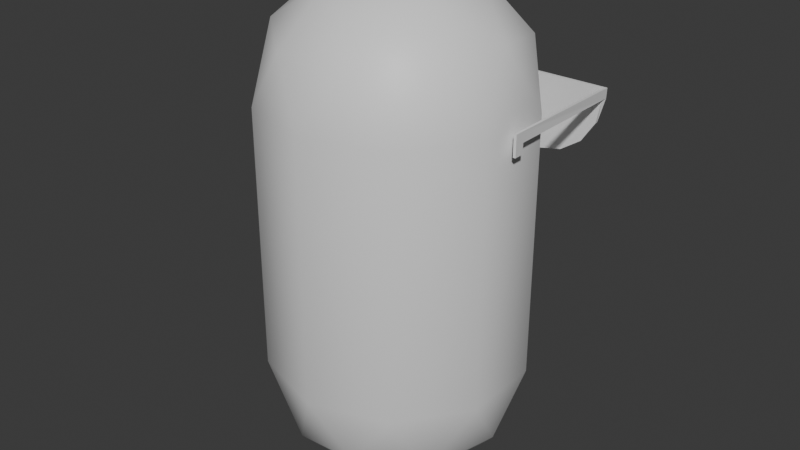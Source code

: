 # Source: PlaceHolderPlayer.blend  (saved by Blender 4.0.36; exported with 4.5.12 LTS)
import bpy
from mathutils import Matrix  # noqa: F401  (used for matrix-valued properties, if any)

bpy.ops.wm.read_factory_settings(use_empty=True)
scene = bpy.context.scene
scene.name = 'Scene'

# ---- collections
col_collection = bpy.data.collections.new('Collection'); scene.collection.children.link(col_collection)

# ---- materials (node trees are filled in below, after node groups)
mat_material = bpy.data.materials.new('Material')
mat_material.alpha_threshold = 0.0
mat_material.use_transparent_shadow = False
mat_material.roughness = 0.5
mat_material.line_color = (0.0, 0.0, 0.0, 1.0)
mat_material1 = bpy.data.materials.new('Material1')
mat_material1.alpha_threshold = 0.0
mat_material1.use_transparent_shadow = False
mat_material1.roughness = 0.5
mat_material1.line_color = (0.0, 0.0, 0.0, 1.0)

# ---- material node trees
mat_material.use_nodes = True; mat_material.node_tree.nodes.clear()
_N = mat_material.node_tree.nodes; _L = mat_material.node_tree.links
n0 = _N.new('ShaderNodeOutputMaterial'); n0.name = 'Material Output'; n0.location = (300, 300)
n1 = _N.new('ShaderNodeBsdfPrincipled'); n1.name = 'Principled BSDF'; n1.location = (10, 300)
n1.inputs[3].default_value = 1.45
_L.new(n1.outputs[0], n0.inputs[0])
n0.is_active_output = True
mat_material1.use_nodes = True; mat_material1.node_tree.nodes.clear()
_N = mat_material1.node_tree.nodes; _L = mat_material1.node_tree.links
n0 = _N.new('ShaderNodeOutputMaterial'); n0.name = 'Material Output'; n0.location = (300, 300)
n1 = _N.new('ShaderNodeBsdfPrincipled'); n1.name = 'Principled BSDF'; n1.location = (10, 300)
n1.inputs[3].default_value = 1.45
_L.new(n1.outputs[0], n0.inputs[0])
n0.is_active_output = True

# ---- world
world_world = bpy.data.worlds.new('World'); scene.world = world_world
world_world.use_nodes = True; world_world.node_tree.nodes.clear()
_N = world_world.node_tree.nodes; _L = world_world.node_tree.links
n0 = _N.new('ShaderNodeOutputWorld'); n0.name = 'World Output'; n0.location = (300, 300)
n1 = _N.new('ShaderNodeBackground'); n1.name = 'Background'; n1.location = (10, 300)
n1.inputs[0].default_value = (0.05088, 0.05088, 0.05088, 1.0)
_L.new(n1.outputs[0], n0.inputs[0])
n0.is_active_output = True
world_world.color = (0.05088, 0.05088, 0.05088)
world_world.use_sun_shadow = False
world_world.sun_shadow_jitter_overblur = 0.0

# ---- meshes
me_placeholderplayer = bpy.data.meshes.new('PlaceHolderPlayer')
me_placeholderplayer.from_pydata([(0.0, 0.0, 0.0), (-0.3618, 0.2629, 0.2764), (0.1382, 0.4253, 0.2764), (0.4472, 3.91e-08, 0.2764), (0.1382, -0.4253, 0.2764), (-0.3618, -0.2629, 0.2764), (0.08123, 0.25, 0.07467), (-0.2127, 0.1545, 0.07467), (-0.1314, 0.4045, 0.2371), (-0.4253, -3.718e-08, 0.2371), (-0.2127, -0.1545, 0.07467), (0.2629, 2.298e-08, 0.07467), (0.3441, 0.25, 0.2371), (0.08123, -0.25, 0.07467), (0.3441, -0.25, 0.2371), (-0.1314, -0.4045, 0.2371), (-0.4755, 0.1545, 0.5), (-0.4755, -0.1545, 0.5), (-4.371e-08, 0.5, 0.5), (-0.2939, 0.4045, 0.5), (0.4755, 0.1545, 0.5), (0.2939, 0.4045, 0.5), (0.2939, -0.4045, 0.5), (0.4755, -0.1545, 0.5), (-0.2939, -0.4045, 0.5), (4.371e-08, -0.5, 0.5), (-0.1382, 0.4253, 1.724), (0.3618, 0.2629, 1.724), (0.3618, -0.2629, 1.724), (-0.1382, -0.4253, 1.724), (-0.4472, -3.91e-08, 1.724), (0.0, 0.0, 2.0), (-0.4755, 0.1545, 1.5), (-0.4755, -0.1545, 1.5), (-4.371e-08, 0.5, 1.5), (-0.2939, 0.4045, 1.5), (0.4755, 0.1545, 1.5), (0.2939, 0.4045, 1.5), (0.2939, -0.4045, 1.5), (0.4755, -0.1545, 1.5), (-0.2939, -0.4045, 1.5), (4.371e-08, -0.5, 1.5), (-0.3441, 0.25, 1.763), (0.1314, 0.4045, 1.763), (0.4253, 3.718e-08, 1.763), (0.1314, -0.4045, 1.763), (-0.3441, -0.25, 1.763), (-0.08123, 0.25, 1.925), (-0.2629, -2.298e-08, 1.925), (0.2127, 0.1545, 1.925), (0.2127, -0.1545, 1.925), (-0.08123, -0.25, 1.925), (0.51, 0.51, 1.5), (-4.371e-08, 0.51, 1.5), (0.51, 4.371e-08, 1.46), (0.5068, 0.5128, 1.46), (-4.371e-08, 0.51, 1.46), (0.51, -0.04, 1.5), (0.51, 4.371e-08, 1.42), (0.51, -0.04, 1.42), (0.481, 0.51, 1.364), (0.4268, 0.51, 1.283), (0.3457, 0.51, 1.229), (0.25, 0.51, 1.21), (0.1543, 0.51, 1.229), (0.07322, 0.51, 1.283), (0.01903, 0.51, 1.364), (-0.51, 0.51, 1.5), (-0.51, -4.371e-08, 1.46), (-0.5068, 0.5128, 1.46), (-0.51, -0.04, 1.5), (-0.51, -4.371e-08, 1.42), (-0.51, -0.04, 1.42), (-0.481, 0.51, 1.364), (-0.4268, 0.51, 1.283), (-0.3457, 0.51, 1.229), (-0.25, 0.51, 1.21), (-0.1543, 0.51, 1.229), (-0.07322, 0.51, 1.283), (-0.01903, 0.51, 1.364), (0.5, 0.5, 1.5), (-4.371e-08, 0.5, 1.5), (0.5, 4.371e-08, 1.46), (0.5, 0.5, 1.46), (-4.371e-08, 0.5, 1.46), (0.5, -0.04, 1.5), (0.5, 4.371e-08, 1.42), (0.5, -0.04, 1.42), (0.481, 0.5, 1.364), (0.4268, 0.5, 1.283), (0.3457, 0.5, 1.229), (0.25, 0.5, 1.21), (0.1543, 0.5, 1.229), (0.07322, 0.5, 1.283), (0.01903, 0.5, 1.364), (-0.5, 0.5, 1.5), (-0.5, -4.371e-08, 1.46), (-0.5, 0.5, 1.46), (-0.5, -0.04, 1.5), (-0.5, -4.371e-08, 1.42), (-0.5, -0.04, 1.42), (-0.481, 0.5, 1.364), (-0.4268, 0.5, 1.283), (-0.3457, 0.5, 1.229), (-0.25, 0.5, 1.21), (-0.1543, 0.5, 1.229), (-0.07322, 0.5, 1.283), (-0.01903, 0.5, 1.364)], [], [(0, 7, 6), (1, 7, 9), (0, 6, 11), (0, 11, 13), (0, 13, 10), (1, 9, 16), (2, 8, 18), (3, 12, 20), (4, 14, 22), (5, 15, 24), (1, 16, 19), (2, 18, 21), (3, 20, 23), (4, 22, 25), (5, 24, 17), (24, 15, 25), (15, 4, 25), (22, 14, 23), (14, 3, 23), (20, 12, 21), (12, 2, 21), (18, 8, 19), (8, 1, 19), (16, 9, 17), (9, 5, 17), (10, 15, 5), (10, 13, 15), (13, 4, 15), (13, 14, 4), (13, 11, 14), (11, 3, 14), (11, 12, 3), (11, 6, 12), (6, 2, 12), (9, 10, 5), (9, 7, 10), (7, 0, 10), (6, 8, 2), (6, 7, 8), (7, 1, 8), (26, 42, 47), (27, 43, 49), (28, 44, 50), (29, 45, 51), (30, 46, 48), (48, 51, 31), (48, 46, 51), (46, 29, 51), (51, 50, 31), (51, 45, 50), (45, 28, 50), (50, 49, 31), (50, 44, 49), (44, 27, 49), (49, 47, 31), (49, 43, 47), (43, 26, 47), (47, 48, 31), (47, 42, 48), (42, 30, 48), (33, 46, 30), (33, 40, 46), (40, 29, 46), (41, 45, 29), (41, 38, 45), (38, 28, 45), (39, 44, 28), (39, 36, 44), (36, 27, 44), (37, 43, 27), (37, 34, 43), (34, 26, 43), (35, 42, 26), (35, 32, 42), (32, 30, 42), (40, 41, 29), (38, 39, 28), (36, 37, 27), (34, 35, 26), (32, 33, 30), (33, 32, 16, 17), (32, 35, 19, 16), (35, 34, 18, 19), (34, 37, 21, 18), (37, 36, 20, 21), (36, 39, 23, 20), (39, 38, 22, 23), (38, 41, 25, 22), (41, 40, 24, 25), (40, 33, 17, 24), (52, 55, 56, 53), (57, 54, 55, 52), (57, 59, 58, 54), (60, 56, 55), (56, 65, 66), (65, 56, 64), (64, 56, 63), (63, 56, 62), (62, 56, 61), (61, 56, 60), (67, 53, 56, 69), (70, 67, 69, 68), (70, 68, 71, 72), (73, 69, 56), (56, 79, 78), (78, 77, 56), (77, 76, 56), (76, 75, 56), (75, 74, 56), (74, 73, 56), (80, 81, 84, 83), (85, 80, 83, 82), (85, 82, 86, 87), (88, 83, 84), (84, 94, 93), (93, 92, 84), (92, 91, 84), (91, 90, 84), (90, 89, 84), (89, 88, 84), (95, 97, 84, 81), (98, 96, 97, 95), (98, 100, 99, 96), (101, 84, 97), (84, 106, 107), (106, 84, 105), (105, 84, 104), (104, 84, 103), (103, 84, 102), (102, 84, 101), (52, 53, 81, 80), (55, 54, 82, 83), (58, 59, 87, 86), (54, 58, 86, 82), (57, 52, 80, 85), (59, 57, 85, 87), (61, 60, 88, 89), (62, 61, 89, 90), (63, 62, 90, 91), (64, 63, 91, 92), (65, 64, 92, 93), (66, 65, 93, 94), (60, 55, 83, 88), (56, 66, 94, 84), (53, 67, 95, 81), (68, 69, 97, 96), (72, 71, 99, 100), (71, 68, 96, 99), (67, 70, 98, 95), (70, 72, 100, 98), (73, 74, 102, 101), (74, 75, 103, 102), (75, 76, 104, 103), (76, 77, 105, 104), (77, 78, 106, 105), (78, 79, 107, 106), (69, 73, 101, 97), (79, 56, 84, 107)])
me_placeholderplayer.polygons.foreach_set('use_smooth', [1, 1, 1, 1, 1, 1, 1, 1, 1, 1, 1, 1, 1, 1, 1, 1, 1, 1, 1, 1, 1, 1, 1, 1, 1, 1, 1, 1, 1, 1, 1, 1, 1, 1, 1, 1, 1, 1, 1, 1, 1, 1, 1, 1, 1, 1, 1, 1, 1, 1, 1, 1, 1, 1, 1, 1, 1, 1, 1, 1, 1, 1, 1, 1, 1, 1, 1, 1, 1, 1, 1, 1, 1, 1, 1, 1, 1, 1, 1, 1, 1, 1, 1, 1, 1, 1, 1, 1, 1, 1, 0, 0, 0, 0, 0, 0, 0, 0, 0, 0, 0, 0, 0, 0, 0, 0, 0, 0, 0, 0, 0, 0, 0, 0, 0, 0, 0, 0, 0, 0, 0, 0, 0, 0, 0, 0, 0, 0, 0, 0, 0, 0, 0, 0, 0, 0, 0, 0, 0, 0, 0, 0, 0, 0, 0, 0, 0, 0, 0, 0, 0, 0, 0, 0, 0, 0, 0, 0])
me_placeholderplayer.polygons.foreach_set('material_index', [0, 0, 0, 0, 0, 0, 0, 0, 0, 0, 0, 0, 0, 0, 0, 0, 0, 0, 0, 0, 0, 0, 0, 0, 0, 0, 0, 0, 0, 0, 0, 0, 0, 0, 0, 0, 0, 0, 0, 0, 0, 0, 0, 0, 0, 0, 0, 0, 0, 0, 0, 0, 0, 0, 0, 0, 0, 0, 0, 0, 0, 0, 0, 0, 0, 0, 0, 0, 0, 0, 0, 0, 0, 0, 0, 0, 0, 0, 0, 0, 0, 0, 0, 0, 0, 0, 0, 0, 0, 0, 1, 1, 1, 1, 1, 1, 1, 1, 1, 1, 1, 1, 1, 1, 1, 1, 1, 1, 1, 1, 1, 1, 1, 1, 1, 1, 1, 1, 1, 1, 1, 1, 1, 1, 1, 1, 1, 1, 1, 1, 1, 1, 1, 1, 1, 1, 1, 1, 1, 1, 1, 1, 1, 1, 1, 1, 1, 1, 1, 1, 1, 1, 1, 1, 1, 1, 1, 1])
_uv = me_placeholderplayer.uv_layers.new(name='UVMap')
_uv.uv.foreach_set('vector', [0.1818, 0.0, 0.2273, 0.07873, 0.1364, 0.07873, 0.2727, 0.1575, 0.3182, 0.07873, 0.3636, 0.1575, 0.9091, 0.0, 0.9545, 0.07873, 0.8636, 0.07873, 0.7273, 0.0, 0.7727, 0.07873, 0.6818, 0.07873, 0.5455, 0.0, 0.5909, 0.07873, 0.5, 0.07873, 0.2727, 0.1575, 0.3636, 0.1575, 0.3182, 0.2362, 0.09091, 0.1575, 0.1818, 0.1575, 0.1364, 0.2362, 0.8182, 0.1575, 0.9091, 0.1575, 0.8636, 0.2362, 0.6364, 0.1575, 0.7273, 0.1575, 0.6818, 0.2362, 0.4545, 0.1575, 0.5455, 0.1575, 0.5, 0.2362, 0.2727, 0.1575, 0.3182, 0.2362, 0.2273, 0.2362, 0.09091, 0.1575, 0.1364, 0.2362, 0.04546, 0.2362, 0.8182, 0.1575, 0.8636, 0.2362, 0.7727, 0.2362, 0.6364, 0.1575, 0.6818, 0.2362, 0.5909, 0.2362, 0.4545, 0.1575, 0.5, 0.2362, 0.4091, 0.2362, 0.5, 0.2362, 0.5455, 0.1575, 0.5909, 0.2362, 0.5455, 0.1575, 0.6364, 0.1575, 0.5909, 0.2362, 0.6818, 0.2362, 0.7273, 0.1575, 0.7727, 0.2362, 0.7273, 0.1575, 0.8182, 0.1575, 0.7727, 0.2362, 0.8636, 0.2362, 0.9091, 0.1575, 0.9545, 0.2362, 0.9091, 0.1575, 1.0, 0.1575, 0.9545, 0.2362, 0.1364, 0.2362, 0.1818, 0.1575, 0.2273, 0.2362, 0.1818, 0.1575, 0.2727, 0.1575, 0.2273, 0.2362, 0.3182, 0.2362, 0.3636, 0.1575, 0.4091, 0.2362, 0.3636, 0.1575, 0.4545, 0.1575, 0.4091, 0.2362, 0.5, 0.07873, 0.5455, 0.1575, 0.4545, 0.1575, 0.5, 0.07873, 0.5909, 0.07873, 0.5455, 0.1575, 0.5909, 0.07873, 0.6364, 0.1575, 0.5455, 0.1575, 0.6818, 0.07873, 0.7273, 0.1575, 0.6364, 0.1575, 0.6818, 0.07873, 0.7727, 0.07873, 0.7273, 0.1575, 0.7727, 0.07873, 0.8182, 0.1575, 0.7273, 0.1575, 0.8636, 0.07873, 0.9091, 0.1575, 0.8182, 0.1575, 0.8636, 0.07873, 0.9545, 0.07873, 0.9091, 0.1575, 0.9545, 0.07873, 1.0, 0.1575, 0.9091, 0.1575, 0.3636, 0.1575, 0.4091, 0.07873, 0.4545, 0.1575, 0.3636, 0.1575, 0.3182, 0.07873, 0.4091, 0.07873, 0.3182, 0.07873, 0.3636, 0.0, 0.4091, 0.07873, 0.1364, 0.07873, 0.1818, 0.1575, 0.09091, 0.1575, 0.1364, 0.07873, 0.2273, 0.07873, 0.1818, 0.1575, 0.2273, 0.07873, 0.2727, 0.1575, 0.1818, 0.1575, 0.1818, 0.3149, 0.2727, 0.3149, 0.2273, 0.3937, 0.0, 0.3149, 0.09091, 0.3149, 0.04546, 0.3937, 0.7273, 0.3149, 0.8182, 0.3149, 0.7727, 0.3937, 0.5455, 0.3149, 0.6364, 0.3149, 0.5909, 0.3937, 0.3636, 0.3149, 0.4545, 0.3149, 0.4091, 0.3937, 0.4091, 0.3937, 0.5, 0.3937, 0.4545, 0.4724, 0.4091, 0.3937, 0.4545, 0.3149, 0.5, 0.3937, 0.4545, 0.3149, 0.5455, 0.3149, 0.5, 0.3937, 0.5909, 0.3937, 0.6818, 0.3937, 0.6364, 0.4724, 0.5909, 0.3937, 0.6364, 0.3149, 0.6818, 0.3937, 0.6364, 0.3149, 0.7273, 0.3149, 0.6818, 0.3937, 0.7727, 0.3937, 0.8636, 0.3937, 0.8182, 0.4724, 0.7727, 0.3937, 0.8182, 0.3149, 0.8636, 0.3937, 0.8182, 0.3149, 0.9091, 0.3149, 0.8636, 0.3937, 0.04546, 0.3937, 0.1364, 0.3937, 0.09091, 0.4724, 0.04546, 0.3937, 0.09091, 0.3149, 0.1364, 0.3937, 0.09091, 0.3149, 0.1818, 0.3149, 0.1364, 0.3937, 0.2273, 0.3937, 0.3182, 0.3937, 0.2727, 0.4724, 0.2273, 0.3937, 0.2727, 0.3149, 0.3182, 0.3937, 0.2727, 0.3149, 0.3636, 0.3149, 0.3182, 0.3937, 0.4091, 0.2362, 0.4545, 0.3149, 0.3636, 0.3149, 0.4091, 0.2362, 0.5, 0.2362, 0.4545, 0.3149, 0.5, 0.2362, 0.5455, 0.3149, 0.4545, 0.3149, 0.5909, 0.2362, 0.6364, 0.3149, 0.5455, 0.3149, 0.5909, 0.2362, 0.6818, 0.2362, 0.6364, 0.3149, 0.6818, 0.2362, 0.7273, 0.3149, 0.6364, 0.3149, 0.7727, 0.2362, 0.8182, 0.3149, 0.7273, 0.3149, 0.7727, 0.2362, 0.8636, 0.2362, 0.8182, 0.3149, 0.8636, 0.2362, 0.9091, 0.3149, 0.8182, 0.3149, 0.04546, 0.2362, 0.09091, 0.3149, 0.0, 0.3149, 0.04546, 0.2362, 0.1364, 0.2362, 0.09091, 0.3149, 0.1364, 0.2362, 0.1818, 0.3149, 0.09091, 0.3149, 0.2273, 0.2362, 0.2727, 0.3149, 0.1818, 0.3149, 0.2273, 0.2362, 0.3182, 0.2362, 0.2727, 0.3149, 0.3182, 0.2362, 0.3636, 0.3149, 0.2727, 0.3149, 0.5, 0.2362, 0.5909, 0.2362, 0.5455, 0.3149, 0.6818, 0.2362, 0.7727, 0.2362, 0.7273, 0.3149, 0.8636, 0.2362, 0.9545, 0.2362, 0.9091, 0.3149, 0.1364, 0.2362, 0.2273, 0.2362, 0.1818, 0.3149, 0.3182, 0.2362, 0.4091, 0.2362, 0.3636, 0.3149, 0.4091, 0.2362, 0.3182, 0.2362, 0.3182, 0.2362, 0.4091, 0.2362, 0.3182, 0.2362, 0.2273, 0.2362, 0.2273, 0.2362, 0.3182, 0.2362, 0.2273, 0.2362, 0.1364, 0.2362, 0.1364, 0.2362, 0.2273, 0.2362, 0.1364, 0.2362, 0.04546, 0.2362, 0.04546, 0.2362, 0.1364, 0.2362, 0.9545, 0.2362, 0.8636, 0.2362, 0.8636, 0.2362, 0.9545, 0.2362, 0.8636, 0.2362, 0.7727, 0.2362, 0.7727, 0.2362, 0.8636, 0.2362, 0.7727, 0.2362, 0.6818, 0.2362, 0.6818, 0.2362, 0.7727, 0.2362, 0.6818, 0.2362, 0.5909, 0.2362, 0.5909, 0.2362, 0.6818, 0.2362, 0.5909, 0.2362, 0.5, 0.2362, 0.5, 0.2362, 0.5909, 0.2362, 0.5, 0.2362, 0.4091, 0.2362, 0.4091, 0.2362, 0.5, 0.2362, 0.0, 0.0, 0.0, 0.0, 0.0, 0.0, 0.0, 0.0, 0.0, 0.0, 0.0, 0.0, 0.0, 0.0, 0.0, 0.0, 0.0, 0.0, 0.0, 0.0, 0.0, 0.0, 0.0, 0.0, 0.0, 0.0, 0.0, 0.0, 0.0, 0.0, 0.0, 0.0, 0.0, 0.0, 0.0, 0.0, 0.0, 0.0, 0.0, 0.0, 0.0, 0.0, 0.0, 0.0, 0.0, 0.0, 0.0, 0.0, 0.0, 0.0, 0.0, 0.0, 0.0, 0.0, 0.0, 0.0, 0.0, 0.0, 0.0, 0.0, 0.0, 0.0, 0.0, 0.0, 0.0, 0.0, 0.0, 0.0, 0.0, 0.0, 0.0, 0.0, 0.0, 0.0, 0.0, 0.0, 0.0, 0.0, 0.0, 0.0, 0.0, 0.0, 0.0, 0.0, 0.0, 0.0, 0.0, 0.0, 0.0, 0.0, 0.0, 0.0, 0.0, 0.0, 0.0, 0.0, 0.0, 0.0, 0.0, 0.0, 0.0, 0.0, 0.0, 0.0, 0.0, 0.0, 0.0, 0.0, 0.0, 0.0, 0.0, 0.0, 0.0, 0.0, 0.0, 0.0, 0.0, 0.0, 0.0, 0.0, 0.0, 0.0, 0.0, 0.0, 0.0, 0.0, 0.0, 0.0, 0.0, 0.0, 0.0, 0.0, 0.0, 0.0, 0.0, 0.0, 0.0, 0.0, 0.0, 0.0, 0.0, 0.0, 0.0, 0.0, 0.0, 0.0, 0.0, 0.0, 0.0, 0.0, 0.0, 0.0, 0.0, 0.0, 0.0, 0.0, 0.0, 0.0, 0.0, 0.0, 0.0, 0.0, 0.0, 0.0, 0.0, 0.0, 0.0, 0.0, 0.0, 0.0, 0.0, 0.0, 0.0, 0.0, 0.0, 0.0, 0.0, 0.0, 0.0, 0.0, 0.0, 0.0, 0.0, 0.0, 0.0, 0.0, 0.0, 0.0, 0.0, 0.0, 0.0, 0.0, 0.0, 0.0, 0.0, 0.0, 0.0, 0.0, 0.0, 0.0, 0.0, 0.0, 0.0, 0.0, 0.0, 0.0, 0.0, 0.0, 0.0, 0.0, 0.0, 0.0, 0.0, 0.0, 0.0, 0.0, 0.0, 0.0, 0.0, 0.0, 0.0, 0.0, 0.0, 0.0, 0.0, 0.0, 0.0, 0.0, 0.0, 0.0, 0.0, 0.0, 0.0, 0.0, 0.0, 0.0, 0.0, 0.0, 0.0, 0.0, 0.0, 0.0, 0.0, 0.0, 0.0, 0.0, 0.0, 0.0, 0.0, 0.0, 0.0, 0.0, 0.0, 0.0, 0.0, 0.0, 0.0, 0.0, 0.0, 0.0, 0.0, 0.0, 0.0, 0.0, 0.0, 0.0, 0.0, 0.0, 0.0, 0.0, 0.0, 0.0, 0.0, 0.0, 0.0, 0.0, 0.0, 0.0, 0.0, 0.0, 0.0, 0.0, 0.0, 0.0, 0.0, 0.0, 0.0, 0.0, 0.0, 0.0, 0.0, 0.0, 0.0, 0.0, 0.0, 0.0, 0.0, 0.0, 0.0, 0.0, 0.0, 0.0, 0.0, 0.0, 0.0, 0.0, 0.0, 0.0, 0.0, 0.0, 0.0, 0.0, 0.0, 0.0, 0.0, 0.0, 0.0, 0.0, 0.0, 0.0, 0.0, 0.0, 0.0, 0.0, 0.0, 0.0, 0.0, 0.0, 0.0, 0.0, 0.0, 0.0, 0.0, 0.0, 0.0, 0.0, 0.0, 0.0, 0.0, 0.0, 0.0, 0.0, 0.0, 0.0, 0.0, 0.0, 0.0, 0.0, 0.0, 0.0, 0.0, 0.0, 0.0, 0.0, 0.0, 0.0, 0.0, 0.0, 0.0, 0.0, 0.0, 0.0, 0.0, 0.0, 0.0, 0.0, 0.0, 0.0, 0.0, 0.0, 0.0, 0.0, 0.0, 0.0, 0.0, 0.0, 0.0, 0.0, 0.0, 0.0, 0.0, 0.0, 0.0, 0.0, 0.0, 0.0, 0.0, 0.0, 0.0, 0.0, 0.0, 0.0, 0.0, 0.0, 0.0, 0.0, 0.0, 0.0, 0.0, 0.0, 0.0, 0.0, 0.0, 0.0, 0.0, 0.0, 0.0, 0.0, 0.0, 0.0, 0.0, 0.0, 0.0, 0.0, 0.0, 0.0, 0.0, 0.0, 0.0, 0.0, 0.0, 0.0, 0.0, 0.0, 0.0, 0.0, 0.0, 0.0, 0.0, 0.0, 0.0, 0.0, 0.0, 0.0, 0.0, 0.0, 0.0, 0.0, 0.0, 0.0, 0.0, 0.0, 0.0, 0.0, 0.0, 0.0, 0.0, 0.0, 0.0, 0.0, 0.0, 0.0, 0.0, 0.0, 0.0, 0.0, 0.0, 0.0, 0.0, 0.0, 0.0, 0.0, 0.0, 0.0, 0.0, 0.0, 0.0, 0.0, 0.0, 0.0, 0.0, 0.0, 0.0, 0.0, 0.0, 0.0, 0.0, 0.0, 0.0, 0.0, 0.0, 0.0, 0.0, 0.0, 0.0, 0.0, 0.0, 0.0])
me_placeholderplayer.materials.append(mat_material)
me_placeholderplayer.materials.append(mat_material1)
me_placeholderplayer.update()

# ---- objects
ob_placeholderplayer = bpy.data.objects.new('PlaceHolderPlayer', me_placeholderplayer)

# ---- transforms, parenting, visibility, modifiers, constraints
ob_placeholderplayer.location = (0.0, 0.0, 0.0)

# ---- collection membership
col_collection.objects.link(ob_placeholderplayer)

# ---- scene / render settings (as saved in the file)
scene.frame_start = 1; scene.frame_end = 250; scene.frame_set(1)
scene.render.engine = 'BLENDER_EEVEE_NEXT'
scene.cycles.sampling_pattern = 'TABULATED_SOBOL'
bpy.context.view_layer.update()

# ---- added for rendering (the .blend has no active camera and no usable light): camera, sun
cam_auto = bpy.data.cameras.new('AutoCamera')
cam_auto.lens = 50.0
cam_auto.sensor_width = 36.0
cam_auto.clip_end = 1000.0
ob_auto_camera = bpy.data.objects.new('AutoCamera', cam_auto)
scene.collection.objects.link(ob_auto_camera)
ob_auto_camera.location = (2.27879, -2.72815, 2.82303)
ob_auto_camera.rotation_euler = (1.09748, -7.21219e-08, 0.694738)
scene.camera = ob_auto_camera
light_auto_sun = bpy.data.lights.new('AutoSun', 'SUN')
light_auto_sun.energy = 3.0
light_auto_sun.angle = 0.0523599
ob_auto_sun = bpy.data.objects.new('AutoSun', light_auto_sun)
scene.collection.objects.link(ob_auto_sun)
ob_auto_sun.rotation_euler = (0.872665, 0.174533, 0.523599)
bpy.context.view_layer.update()
